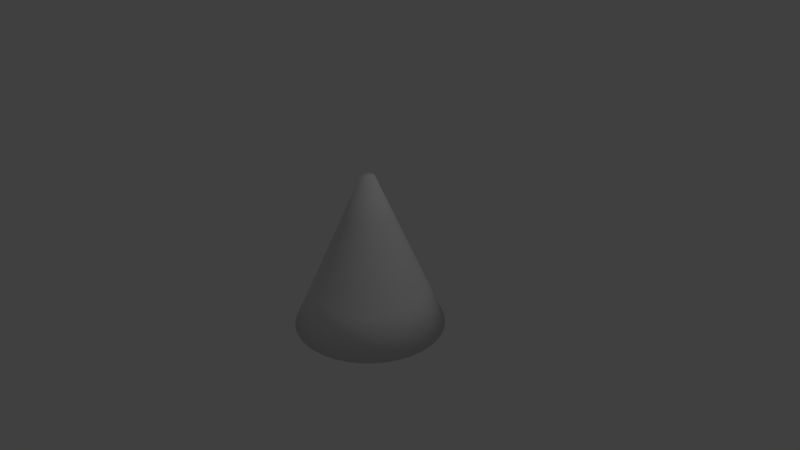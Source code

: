 # Source: spotlight.blend  (saved by Blender 2.79.0; exported with 4.5.12 LTS)
import bpy
from mathutils import Matrix  # noqa: F401  (used for matrix-valued properties, if any)

bpy.ops.wm.read_factory_settings(use_empty=True)
scene = bpy.context.scene
scene.name = 'Scene'

# ---- collections
col_collection_1 = bpy.data.collections.new('Collection 1'); scene.collection.children.link(col_collection_1)

# ---- world
world_world = bpy.data.worlds.new('World'); scene.world = world_world
world_world.color = (0.05088, 0.05088, 0.05088)
world_world.use_sun_shadow = False
world_world.sun_shadow_jitter_overblur = 0.0
world_world.cycles.sampling_method = 'MANUAL'

# ---- cameras
cam_camera = bpy.data.cameras.new('Camera')
cam_camera.clip_end = 100.0
cam_camera.lens = 35.0
cam_camera.sensor_width = 32.0
cam_camera.sensor_height = 18.0
cam_camera.ortho_scale = 7.314
cam_camera.dof.focus_distance = 0.0
cam_camera.dof.aperture_fstop = 128.0

# ---- lights
light_lamp = bpy.data.lights.new('Lamp', 'POINT')
light_lamp.transmission_factor = 0.0
light_lamp.cutoff_distance = 30.0
light_lamp.energy = 100.0
light_lamp.shadow_buffer_clip_start = 1.001
light_lamp.shadow_soft_size = 0.1
light_lamp.shadow_maximum_resolution = 0.006
light_lamp.use_absolute_resolution = True

# ---- meshes
me_cone = bpy.data.meshes.new('Cone')
me_cone.from_pydata([(0.0, 1.0, -1.0), (0.1951, 0.9808, -1.0), (0.3827, 0.9239, -1.0), (0.5556, 0.8315, -1.0), (0.7071, 0.7071, -1.0), (0.8315, 0.5556, -1.0), (0.9239, 0.3827, -1.0), (0.9808, 0.1951, -1.0), (1.0, 7.55e-08, -1.0), (0.9808, -0.1951, -1.0), (0.9239, -0.3827, -1.0), (0.8315, -0.5556, -1.0), (0.7071, -0.7071, -1.0), (0.5556, -0.8315, -1.0), (0.3827, -0.9239, -1.0), (0.1951, -0.9808, -1.0), (-3.258e-07, -1.0, -1.0), (-0.1951, -0.9808, -1.0), (-0.3827, -0.9239, -1.0), (-0.5556, -0.8315, -1.0), (-0.7071, -0.7071, -1.0), (-0.8315, -0.5556, -1.0), (-0.9239, -0.3827, -1.0), (1.017e-07, 0.0839, 1.096), (-0.9808, -0.1951, -1.0), (-1.0, 9.656e-07, -1.0), (-0.9808, 0.1951, -1.0), (-0.9239, 0.3827, -1.0), (-0.8315, 0.5556, -1.0), (-0.7071, 0.7071, -1.0), (-0.5556, 0.8315, -1.0), (-0.3827, 0.9239, -1.0), (-0.1951, 0.9808, -1.0), (0.01637, 0.08229, 1.096), (0.03211, 0.07751, 1.096), (0.04661, 0.06976, 1.096), (0.05933, 0.05933, 1.096), (0.06976, 0.04661, 1.096), (0.07751, 0.03211, 1.096), (0.08229, 0.01637, 1.096), (0.0839, 2.71e-07, 1.096), (0.08229, -0.01637, 1.096), (0.07751, -0.03211, 1.096), (0.06976, -0.04661, 1.096), (0.05933, -0.05932, 1.096), (0.04661, -0.06976, 1.096), (0.03211, -0.07751, 1.096), (0.01637, -0.08229, 1.096), (7.432e-08, -0.0839, 1.096), (-0.01637, -0.08229, 1.096), (-0.03211, -0.07751, 1.096), (-0.04661, -0.06976, 1.096), (-0.05933, -0.05932, 1.096), (-0.06976, -0.04661, 1.096), (-0.07751, -0.03211, 1.096), (-0.08229, -0.01637, 1.096), (-0.0839, 3.456e-07, 1.096), (-0.08229, 0.01637, 1.096), (-0.07751, 0.03211, 1.096), (-0.06976, 0.04661, 1.096), (-0.05933, 0.05933, 1.096), (-0.04661, 0.06976, 1.096), (-0.03211, 0.07751, 1.096), (-0.01637, 0.08229, 1.096), (0.771, 1.244e-07, -0.476), (0.5419, 1.732e-07, 0.04804), (0.3129, 2.221e-07, 0.5721), (0.3069, 0.06105, 0.5721), (0.5315, 0.1057, 0.04804), (0.7562, 0.1504, -0.476), (0.1504, -0.7562, -0.476), (0.1057, -0.5315, 0.04804), (0.06105, -0.3069, 0.5721), (0.1198, -0.2891, 0.5721), (0.2074, -0.5007, 0.04804), (0.295, -0.7123, -0.476), (-0.5452, 0.5452, -0.476), (-0.3832, 0.3832, 0.04804), (-0.2213, 0.2213, 0.5721), (-0.2602, 0.1739, 0.5721), (-0.4506, 0.3011, 0.04804), (-0.641, 0.4283, -0.476), (-0.7123, -0.295, -0.476), (-0.5007, -0.2074, 0.04804), (-0.2891, -0.1198, 0.5721), (-0.2602, -0.1739, 0.5721), (-0.4506, -0.3011, 0.04804), (-0.641, -0.4283, -0.476), (0.295, 0.7123, -0.476), (0.2074, 0.5007, 0.04804), (0.1198, 0.2891, 0.5721), (0.06105, 0.3069, 0.5721), (0.1057, 0.5315, 0.04804), (0.1504, 0.7562, -0.476), (0.7562, -0.1504, -0.476), (0.5315, -0.1057, 0.04804), (0.3069, -0.06105, 0.5721), (-2.258e-07, -0.771, -0.476), (-1.258e-07, -0.5419, 0.04804), (-2.572e-08, -0.3129, 0.5721), (-0.4283, 0.641, -0.476), (-0.3011, 0.4506, 0.04804), (-0.1739, 0.2602, 0.5721), (0.4283, 0.641, -0.476), (0.3011, 0.4506, 0.04804), (0.1739, 0.2602, 0.5721), (0.7123, -0.295, -0.476), (0.5007, -0.2074, 0.04804), (0.2891, -0.1198, 0.5721), (-0.7562, -0.1504, -0.476), (-0.5315, -0.1057, 0.04804), (-0.3069, -0.06105, 0.5721), (-0.1504, -0.7562, -0.476), (-0.1057, -0.5315, 0.04804), (-0.06105, -0.3069, 0.5721), (-0.295, 0.7123, -0.476), (-0.2074, 0.5007, 0.04804), (-0.1198, 0.2891, 0.5721), (0.5452, 0.5452, -0.476), (0.3832, 0.3832, 0.04804), (0.2213, 0.2213, 0.5721), (0.641, -0.4283, -0.476), (0.4506, -0.3011, 0.04804), (0.2602, -0.1739, 0.5721), (-0.771, 8.106e-07, -0.476), (-0.5419, 6.556e-07, 0.04804), (-0.3129, 5.006e-07, 0.5721), (-0.295, -0.7123, -0.476), (-0.2074, -0.5007, 0.04804), (-0.1198, -0.2891, 0.5721), (-0.1504, 0.7562, -0.476), (-0.1057, 0.5315, 0.04804), (-0.06105, 0.3069, 0.5721), (0.641, 0.4283, -0.476), (0.4506, 0.3011, 0.04804), (0.2602, 0.1739, 0.5721), (2.541e-08, 0.771, -0.476), (5.083e-08, 0.5419, 0.04804), (7.624e-08, 0.3129, 0.5721), (0.5452, -0.5452, -0.476), (0.3832, -0.3832, 0.04804), (0.2213, -0.2213, 0.5721), (-0.7562, 0.1504, -0.476), (-0.5315, 0.1057, 0.04804), (-0.3069, 0.06105, 0.5721), (-0.4283, -0.641, -0.476), (-0.3011, -0.4506, 0.04804), (-0.1739, -0.2602, 0.5721), (0.7123, 0.295, -0.476), (0.5007, 0.2074, 0.04804), (0.2891, 0.1198, 0.5721), (0.4283, -0.641, -0.476), (0.3011, -0.4506, 0.04804), (0.1739, -0.2602, 0.5721), (-0.7123, 0.295, -0.476), (-0.5007, 0.2074, 0.04804), (-0.2891, 0.1198, 0.5721), (-0.5452, -0.5452, -0.476), (-0.3832, -0.3832, 0.04804), (-0.2213, -0.2213, 0.5721)], [], [(138, 23, 33, 91), (153, 45, 46, 73), (156, 58, 59, 79), (23, 63, 62, 61, 60, 59, 58, 57, 56, 55, 54, 53, 52, 51, 50, 49, 48, 47, 46, 45, 44, 43, 42, 41, 40, 39, 38, 37, 36, 35, 34, 33), (67, 39, 40, 66), (73, 46, 47, 72), (79, 59, 60, 78), (85, 53, 54, 84), (91, 33, 34, 90), (66, 40, 41, 96), (72, 47, 48, 99), (78, 60, 61, 102), (90, 34, 35, 105), (96, 41, 42, 108), (84, 54, 55, 111), (99, 48, 49, 114), (102, 61, 62, 117), (105, 35, 36, 120), (108, 42, 43, 123), (111, 55, 56, 126), (114, 49, 50, 129), (117, 62, 63, 132), (120, 36, 37, 135), (132, 63, 23, 138), (123, 43, 44, 141), (126, 56, 57, 144), (129, 50, 51, 147), (135, 37, 38, 150), (141, 44, 45, 153), (144, 57, 58, 156), (147, 51, 52, 159), (150, 38, 39, 67), (0, 1, 2, 3, 4, 5, 6, 7, 8, 9, 10, 11, 12, 13, 14, 15, 16, 17, 18, 19, 20, 21, 22, 24, 25, 26, 27, 28, 29, 30, 31, 32), (159, 52, 53, 85), (20, 157, 87, 21), (157, 158, 86, 87), (158, 159, 85, 86), (6, 148, 69, 7), (148, 149, 68, 69), (149, 150, 67, 68), (19, 145, 157, 20), (145, 146, 158, 157), (146, 147, 159, 158), (26, 142, 154, 27), (142, 143, 155, 154), (143, 144, 156, 155), (12, 139, 151, 13), (139, 140, 152, 151), (140, 141, 153, 152), (5, 133, 148, 6), (133, 134, 149, 148), (134, 135, 150, 149), (18, 127, 145, 19), (127, 128, 146, 145), (128, 129, 147, 146), (25, 124, 142, 26), (124, 125, 143, 142), (125, 126, 144, 143), (11, 121, 139, 12), (121, 122, 140, 139), (122, 123, 141, 140), (32, 130, 136, 0), (130, 131, 137, 136), (131, 132, 138, 137), (4, 118, 133, 5), (118, 119, 134, 133), (119, 120, 135, 134), (31, 115, 130, 32), (115, 116, 131, 130), (116, 117, 132, 131), (17, 112, 127, 18), (112, 113, 128, 127), (113, 114, 129, 128), (24, 109, 124, 25), (109, 110, 125, 124), (110, 111, 126, 125), (10, 106, 121, 11), (106, 107, 122, 121), (107, 108, 123, 122), (3, 103, 118, 4), (103, 104, 119, 118), (104, 105, 120, 119), (30, 100, 115, 31), (100, 101, 116, 115), (101, 102, 117, 116), (16, 97, 112, 17), (97, 98, 113, 112), (98, 99, 114, 113), (22, 82, 109, 24), (82, 83, 110, 109), (83, 84, 111, 110), (9, 94, 106, 10), (94, 95, 107, 106), (95, 96, 108, 107), (2, 88, 103, 3), (88, 89, 104, 103), (89, 90, 105, 104), (29, 76, 100, 30), (76, 77, 101, 100), (77, 78, 102, 101), (15, 70, 97, 16), (70, 71, 98, 97), (71, 72, 99, 98), (8, 64, 94, 9), (64, 65, 95, 94), (65, 66, 96, 95), (1, 93, 88, 2), (93, 92, 89, 88), (92, 91, 90, 89), (21, 87, 82, 22), (87, 86, 83, 82), (86, 85, 84, 83), (28, 81, 76, 29), (81, 80, 77, 76), (80, 79, 78, 77), (14, 75, 70, 15), (75, 74, 71, 70), (74, 73, 72, 71), (7, 69, 64, 8), (69, 68, 65, 64), (68, 67, 66, 65), (27, 154, 81, 28), (154, 155, 80, 81), (155, 156, 79, 80), (13, 151, 75, 14), (151, 152, 74, 75), (152, 153, 73, 74), (0, 136, 93, 1), (136, 137, 92, 93), (137, 138, 91, 92)])
me_cone.polygons.foreach_set('use_smooth', [True] * 130)
_uv = me_cone.uv_layers.new(name='UVMap')
_uv.uv.foreach_set('vector', [0.7028, 0.7464, 0.7028, 0.9925, 0.6734, 0.9925, 0.6734, 0.7464, 0.3213, 0.7464, 0.3213, 0.9925, 0.2919, 0.9925, 0.2919, 0.7464, 0.8788, 0.7464, 0.8788, 0.9925, 0.8495, 0.9925, 0.8495, 0.7464, 0.7028, 0.9925, 0.7321, 0.9925, 0.7614, 0.9925, 0.7908, 0.9925, 0.8201, 0.9925, 0.8495, 0.9925, 0.8788, 0.9925, 0.9082, 0.9925, 0.9375, 0.9925, 0.9669, 0.9925, 0.9962, 0.9925, 1.026, 0.9925, 1.055, 0.9925, 1.084, 0.9925, 1.114, 0.9925, 1.143, 0.9925, 1.172, 0.9925, 1.202, 0.9925, 1.231, 0.9925, 1.26, 0.9925, 1.29, 0.9925, 1.319, 0.9925, 1.348, 0.9925, 1.378, 0.9925, 0.468, 0.9925, 0.4973, 0.9925, 0.5267, 0.9925, 0.556, 0.9925, 0.5854, 0.9925, 0.6147, 0.9925, 0.6441, 0.9925, 0.6734, 0.9925, 0.4973, 0.7464, 0.4973, 0.9925, 0.468, 0.9925, 0.468, 0.7464, 0.2919, 0.7464, 0.2919, 0.9925, 0.2626, 0.9925, 0.2626, 0.7464, 0.8495, 0.7464, 0.8495, 0.9925, 0.8201, 0.9925, 0.8201, 0.7464, 0.08652, 0.7464, 0.08652, 0.9925, 0.05717, 0.9925, 0.05717, 0.7464, 0.6734, 0.7464, 0.6734, 0.9925, 0.6441, 0.9925, 0.6441, 0.7464, 0.468, 0.7464, 0.468, 0.9925, 0.4387, 0.9925, 0.4387, 0.7464, 0.2626, 0.7464, 0.2626, 0.9925, 0.2332, 0.9925, 0.2332, 0.7464, 0.8201, 0.7464, 0.8201, 0.9925, 0.7908, 0.9925, 0.7908, 0.7464, 0.6441, 0.7464, 0.6441, 0.9925, 0.6147, 0.9925, 0.6147, 0.7464, 0.4387, 0.7464, 0.4387, 0.9925, 0.4093, 0.9925, 0.4093, 0.7464, 0.05717, 0.7464, 0.05717, 0.9925, 0.02783, 0.9925, 0.02783, 0.7464, 0.2332, 0.7464, 0.2332, 0.9925, 0.2039, 0.9925, 0.2039, 0.7464, 0.7908, 0.7464, 0.7908, 0.9925, 0.7614, 0.9925, 0.7614, 0.7464, 0.6147, 0.7464, 0.6147, 0.9925, 0.5854, 0.9925, 0.5854, 0.7464, 0.4093, 0.7464, 0.4093, 0.9925, 0.38, 0.9925, 0.38, 0.7464, 0.9669, 0.7464, 0.9669, 0.9925, 0.9375, 0.9925, 0.9375, 0.7464, 0.2039, 0.7464, 0.2039, 0.9925, 0.1746, 0.9925, 0.1746, 0.7464, 0.7614, 0.7464, 0.7614, 0.9925, 0.7321, 0.9925, 0.7321, 0.7464, 0.5854, 0.7464, 0.5854, 0.9925, 0.556, 0.9925, 0.556, 0.7464, 0.7321, 0.7464, 0.7321, 0.9925, 0.7028, 0.9925, 0.7028, 0.7464, 0.38, 0.7464, 0.38, 0.9925, 0.3506, 0.9925, 0.3506, 0.7464, 0.9375, 0.7464, 0.9375, 0.9925, 0.9082, 0.9925, 0.9082, 0.7464, 0.1746, 0.7464, 0.1746, 0.9925, 0.1452, 0.9925, 0.1452, 0.7464, 0.556, 0.7464, 0.556, 0.9925, 0.5267, 0.9925, 0.5267, 0.7464, 0.3506, 0.7464, 0.3506, 0.9925, 0.3213, 0.9925, 0.3213, 0.7464, 0.9082, 0.7464, 0.9082, 0.9925, 0.8788, 0.9925, 0.8788, 0.7464, 0.1452, 0.7464, 0.1452, 0.9925, 0.1159, 0.9925, 0.1159, 0.7464, 0.5267, 0.7464, 0.5267, 0.9925, 0.4973, 0.9925, 0.4973, 0.7464, 0.7028, 0.008328, 0.6734, 0.008328, 0.6441, 0.008328, 0.6147, 0.008328, 0.5854, 0.008328, 0.556, 0.008328, 0.5267, 0.008328, 0.4973, 0.008328, 0.468, 0.008328, 1.378, 0.008328, 1.348, 0.008328, 1.319, 0.008328, 1.29, 0.008328, 1.26, 0.008328, 1.231, 0.008328, 1.202, 0.008328, 1.172, 0.008328, 1.143, 0.008328, 1.114, 0.008328, 1.084, 0.008328, 1.055, 0.008328, 1.026, 0.008328, 0.9962, 0.008328, 0.9669, 0.008328, 0.9375, 0.008328, 0.9082, 0.008328, 0.8788, 0.008328, 0.8495, 0.008328, 0.8201, 0.008328, 0.7908, 0.008328, 0.7614, 0.008328, 0.7321, 0.008328, 0.1159, 0.7464, 0.1159, 0.9925, 0.08652, 0.9925, 0.08652, 0.7464, 0.1159, 0.008328, 0.1159, 0.2544, 0.08652, 0.2544, 0.08652, 0.008328, 0.1159, 0.2544, 0.1159, 0.5004, 0.08652, 0.5004, 0.08652, 0.2544, 0.1159, 0.5004, 0.1159, 0.7464, 0.08652, 0.7464, 0.08652, 0.5004, 0.5267, 0.008328, 0.5267, 0.2544, 0.4973, 0.2544, 0.4973, 0.008328, 0.5267, 0.2544, 0.5267, 0.5004, 0.4973, 0.5004, 0.4973, 0.2544, 0.5267, 0.5004, 0.5267, 0.7464, 0.4973, 0.7464, 0.4973, 0.5004, 0.1452, 0.008328, 0.1452, 0.2544, 0.1159, 0.2544, 0.1159, 0.008328, 0.1452, 0.2544, 0.1452, 0.5004, 0.1159, 0.5004, 0.1159, 0.2544, 0.1452, 0.5004, 0.1452, 0.7464, 0.1159, 0.7464, 0.1159, 0.5004, 0.9082, 0.008328, 0.9082, 0.2544, 0.8788, 0.2544, 0.8788, 0.008328, 0.9082, 0.2544, 0.9082, 0.5004, 0.8788, 0.5004, 0.8788, 0.2544, 0.9082, 0.5004, 0.9082, 0.7464, 0.8788, 0.7464, 0.8788, 0.5004, 0.3506, 0.008328, 0.3506, 0.2544, 0.3213, 0.2544, 0.3213, 0.008328, 0.3506, 0.2544, 0.3506, 0.5004, 0.3213, 0.5004, 0.3213, 0.2544, 0.3506, 0.5004, 0.3506, 0.7464, 0.3213, 0.7464, 0.3213, 0.5004, 0.556, 0.008328, 0.556, 0.2544, 0.5267, 0.2544, 0.5267, 0.008328, 0.556, 0.2544, 0.556, 0.5004, 0.5267, 0.5004, 0.5267, 0.2544, 0.556, 0.5004, 0.556, 0.7464, 0.5267, 0.7464, 0.5267, 0.5004, 0.1746, 0.008328, 0.1746, 0.2544, 0.1452, 0.2544, 0.1452, 0.008328, 0.1746, 0.2544, 0.1746, 0.5004, 0.1452, 0.5004, 0.1452, 0.2544, 0.1746, 0.5004, 0.1746, 0.7464, 0.1452, 0.7464, 0.1452, 0.5004, 0.9375, 0.008328, 0.9375, 0.2544, 0.9082, 0.2544, 0.9082, 0.008328, 0.9375, 0.2544, 0.9375, 0.5004, 0.9082, 0.5004, 0.9082, 0.2544, 0.9375, 0.5004, 0.9375, 0.7464, 0.9082, 0.7464, 0.9082, 0.5004, 0.38, 0.008328, 0.38, 0.2544, 0.3506, 0.2544, 0.3506, 0.008328, 0.38, 0.2544, 0.38, 0.5004, 0.3506, 0.5004, 0.3506, 0.2544, 0.38, 0.5004, 0.38, 0.7464, 0.3506, 0.7464, 0.3506, 0.5004, 0.7321, 0.008328, 0.7321, 0.2544, 0.7028, 0.2544, 0.7028, 0.008328, 0.7321, 0.2544, 0.7321, 0.5004, 0.7028, 0.5004, 0.7028, 0.2544, 0.7321, 0.5004, 0.7321, 0.7464, 0.7028, 0.7464, 0.7028, 0.5004, 0.5854, 0.008328, 0.5854, 0.2544, 0.556, 0.2544, 0.556, 0.008328, 0.5854, 0.2544, 0.5854, 0.5004, 0.556, 0.5004, 0.556, 0.2544, 0.5854, 0.5004, 0.5854, 0.7464, 0.556, 0.7464, 0.556, 0.5004, 0.7614, 0.008328, 0.7614, 0.2544, 0.7321, 0.2544, 0.7321, 0.008328, 0.7614, 0.2544, 0.7614, 0.5004, 0.7321, 0.5004, 0.7321, 0.2544, 0.7614, 0.5004, 0.7614, 0.7464, 0.7321, 0.7464, 0.7321, 0.5004, 0.2039, 0.008328, 0.2039, 0.2544, 0.1746, 0.2544, 0.1746, 0.008328, 0.2039, 0.2544, 0.2039, 0.5004, 0.1746, 0.5004, 0.1746, 0.2544, 0.2039, 0.5004, 0.2039, 0.7464, 0.1746, 0.7464, 0.1746, 0.5004, 0.9669, 0.008328, 0.9669, 0.2544, 0.9375, 0.2544, 0.9375, 0.008328, 0.9669, 0.2544, 0.9669, 0.5004, 0.9375, 0.5004, 0.9375, 0.2544, 0.9669, 0.5004, 0.9669, 0.7464, 0.9375, 0.7464, 0.9375, 0.5004, 0.4093, 0.008328, 0.4093, 0.2544, 0.38, 0.2544, 0.38, 0.008328, 0.4093, 0.2544, 0.4093, 0.5004, 0.38, 0.5004, 0.38, 0.2544, 0.4093, 0.5004, 0.4093, 0.7464, 0.38, 0.7464, 0.38, 0.5004, 0.6147, 0.008328, 0.6147, 0.2544, 0.5854, 0.2544, 0.5854, 0.008328, 0.6147, 0.2544, 0.6147, 0.5004, 0.5854, 0.5004, 0.5854, 0.2544, 0.6147, 0.5004, 0.6147, 0.7464, 0.5854, 0.7464, 0.5854, 0.5004, 0.7908, 0.008328, 0.7908, 0.2544, 0.7614, 0.2544, 0.7614, 0.008328, 0.7908, 0.2544, 0.7908, 0.5004, 0.7614, 0.5004, 0.7614, 0.2544, 0.7908, 0.5004, 0.7908, 0.7464, 0.7614, 0.7464, 0.7614, 0.5004, 0.2332, 0.008328, 0.2332, 0.2544, 0.2039, 0.2544, 0.2039, 0.008328, 0.2332, 0.2544, 0.2332, 0.5004, 0.2039, 0.5004, 0.2039, 0.2544, 0.2332, 0.5004, 0.2332, 0.7464, 0.2039, 0.7464, 0.2039, 0.5004, 0.05717, 0.008328, 0.05717, 0.2544, 0.02783, 0.2544, 0.02783, 0.008328, 0.05717, 0.2544, 0.05717, 0.5004, 0.02783, 0.5004, 0.02783, 0.2544, 0.05717, 0.5004, 0.05717, 0.7464, 0.02783, 0.7464, 0.02783, 0.5004, 0.4387, 0.008328, 0.4387, 0.2544, 0.4093, 0.2544, 0.4093, 0.008328, 0.4387, 0.2544, 0.4387, 0.5004, 0.4093, 0.5004, 0.4093, 0.2544, 0.4387, 0.5004, 0.4387, 0.7464, 0.4093, 0.7464, 0.4093, 0.5004, 0.6441, 0.008328, 0.6441, 0.2544, 0.6147, 0.2544, 0.6147, 0.008328, 0.6441, 0.2544, 0.6441, 0.5004, 0.6147, 0.5004, 0.6147, 0.2544, 0.6441, 0.5004, 0.6441, 0.7464, 0.6147, 0.7464, 0.6147, 0.5004, 0.8201, 0.008328, 0.8201, 0.2544, 0.7908, 0.2544, 0.7908, 0.008328, 0.8201, 0.2544, 0.8201, 0.5004, 0.7908, 0.5004, 0.7908, 0.2544, 0.8201, 0.5004, 0.8201, 0.7464, 0.7908, 0.7464, 0.7908, 0.5004, 0.2626, 0.008328, 0.2626, 0.2544, 0.2332, 0.2544, 0.2332, 0.008328, 0.2626, 0.2544, 0.2626, 0.5004, 0.2332, 0.5004, 0.2332, 0.2544, 0.2626, 0.5004, 0.2626, 0.7464, 0.2332, 0.7464, 0.2332, 0.5004, 0.468, 0.008328, 0.468, 0.2544, 0.4387, 0.2544, 0.4387, 0.008328, 0.468, 0.2544, 0.468, 0.5004, 0.4387, 0.5004, 0.4387, 0.2544, 0.468, 0.5004, 0.468, 0.7464, 0.4387, 0.7464, 0.4387, 0.5004, 0.6734, 0.008328, 0.6734, 0.2544, 0.6441, 0.2544, 0.6441, 0.008328, 0.6734, 0.2544, 0.6734, 0.5004, 0.6441, 0.5004, 0.6441, 0.2544, 0.6734, 0.5004, 0.6734, 0.7464, 0.6441, 0.7464, 0.6441, 0.5004, 0.08652, 0.008328, 0.08652, 0.2544, 0.05717, 0.2544, 0.05717, 0.008328, 0.08652, 0.2544, 0.08652, 0.5004, 0.05717, 0.5004, 0.05717, 0.2544, 0.08652, 0.5004, 0.08652, 0.7464, 0.05717, 0.7464, 0.05717, 0.5004, 0.8495, 0.008328, 0.8495, 0.2544, 0.8201, 0.2544, 0.8201, 0.008328, 0.8495, 0.2544, 0.8495, 0.5004, 0.8201, 0.5004, 0.8201, 0.2544, 0.8495, 0.5004, 0.8495, 0.7464, 0.8201, 0.7464, 0.8201, 0.5004, 0.2919, 0.008328, 0.2919, 0.2544, 0.2626, 0.2544, 0.2626, 0.008328, 0.2919, 0.2544, 0.2919, 0.5004, 0.2626, 0.5004, 0.2626, 0.2544, 0.2919, 0.5004, 0.2919, 0.7464, 0.2626, 0.7464, 0.2626, 0.5004, 0.4973, 0.008328, 0.4973, 0.2544, 0.468, 0.2544, 0.468, 0.008328, 0.4973, 0.2544, 0.4973, 0.5004, 0.468, 0.5004, 0.468, 0.2544, 0.4973, 0.5004, 0.4973, 0.7464, 0.468, 0.7464, 0.468, 0.5004, 0.8788, 0.008328, 0.8788, 0.2544, 0.8495, 0.2544, 0.8495, 0.008328, 0.8788, 0.2544, 0.8788, 0.5004, 0.8495, 0.5004, 0.8495, 0.2544, 0.8788, 0.5004, 0.8788, 0.7464, 0.8495, 0.7464, 0.8495, 0.5004, 0.3213, 0.008328, 0.3213, 0.2544, 0.2919, 0.2544, 0.2919, 0.008328, 0.3213, 0.2544, 0.3213, 0.5004, 0.2919, 0.5004, 0.2919, 0.2544, 0.3213, 0.5004, 0.3213, 0.7464, 0.2919, 0.7464, 0.2919, 0.5004, 0.7028, 0.008328, 0.7028, 0.2544, 0.6734, 0.2544, 0.6734, 0.008328, 0.7028, 0.2544, 0.7028, 0.5004, 0.6734, 0.5004, 0.6734, 0.2544, 0.7028, 0.5004, 0.7028, 0.7464, 0.6734, 0.7464, 0.6734, 0.5004])
me_cone.use_remesh_preserve_volume = False
me_cone.use_remesh_preserve_attributes = False
me_cone.use_mirror_vertex_groups = False
me_cone.update()

# ---- objects
ob_cone = bpy.data.objects.new('Cone', me_cone)
ob_lamp = bpy.data.objects.new('Lamp', light_lamp)
ob_camera = bpy.data.objects.new('Camera', cam_camera)

# ---- transforms, parenting, visibility, modifiers, constraints
ob_cone.location = (0.0, 0.0, 0.0)
ob_cone.lineart.crease_threshold = 0.0
ob_lamp.location = (4.076, 1.005, 5.904)
ob_lamp.rotation_euler = (0.6503, 0.05522, 1.866)
ob_lamp.lock_rotations_4d = False
ob_lamp.empty_display_type = 'ARROWS'
ob_lamp.color = (0.0, 0.0, 0.0, 0.0)
ob_lamp.lineart.crease_threshold = 0.0
ob_camera.location = (7.481, -6.508, 5.344)
ob_camera.rotation_euler = (1.109, 0.0, 0.8149)
ob_camera.lock_rotations_4d = False
ob_camera.empty_display_type = 'ARROWS'
ob_camera.color = (0.0, 0.0, 0.0, 0.0)
ob_camera.display_type = 'WIRE'
ob_camera.lineart.crease_threshold = 0.0

# ---- collection membership
col_collection_1.objects.link(ob_cone)
col_collection_1.objects.link(ob_lamp)
col_collection_1.objects.link(ob_camera)

# ---- scene / render settings (as saved in the file)
scene.camera = ob_camera
scene.frame_start = 1; scene.frame_end = 250; scene.frame_set(1)
scene.render.engine = 'BLENDER_EEVEE_NEXT'
scene.render.resolution_percentage = 50
scene.render.dither_intensity = 0.0
scene.cycles.use_denoising = False
scene.cycles.samples = 128
scene.cycles.sampling_pattern = 'TABULATED_SOBOL'
scene.cycles.use_adaptive_sampling = False
scene.cycles.use_light_tree = False
scene.cycles.blur_glossy = 0.0
scene.cycles.sample_clamp_indirect = 0.0
scene.view_settings.view_transform = 'Standard'
bpy.context.view_layer.update()
